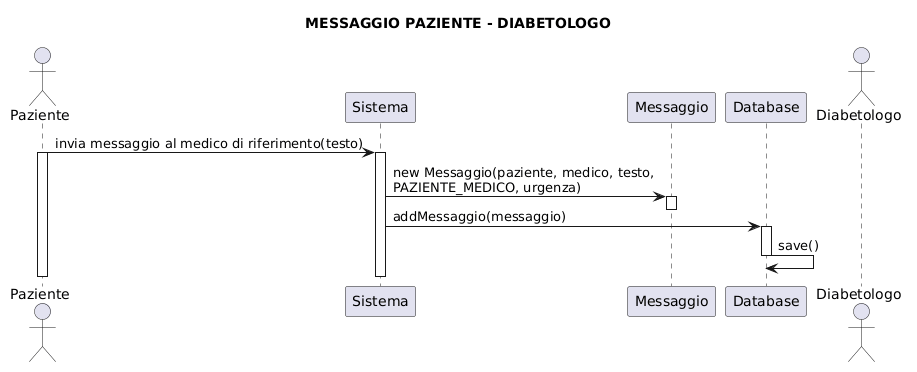

The diagram above was rendered by PlantUML. Its source (embedded in the PNG):
@startuml
title MESSAGGIO PAZIENTE - DIABETOLOGO

actor Paziente
participant Sistema
participant Messaggio
participant Database
actor Diabetologo

Paziente -> Sistema: invia messaggio al medico di riferimento(testo)
activate Paziente
activate Sistema

Sistema -> Messaggio: new Messaggio(paziente, medico, testo,\nPAZIENTE_MEDICO, urgenza)
activate Messaggio
deactivate Messaggio

Sistema -> Database: addMessaggio(messaggio)
activate Database
Database -> Database: save()
deactivate Database

deactivate Sistema
deactivate Paziente
@enduml